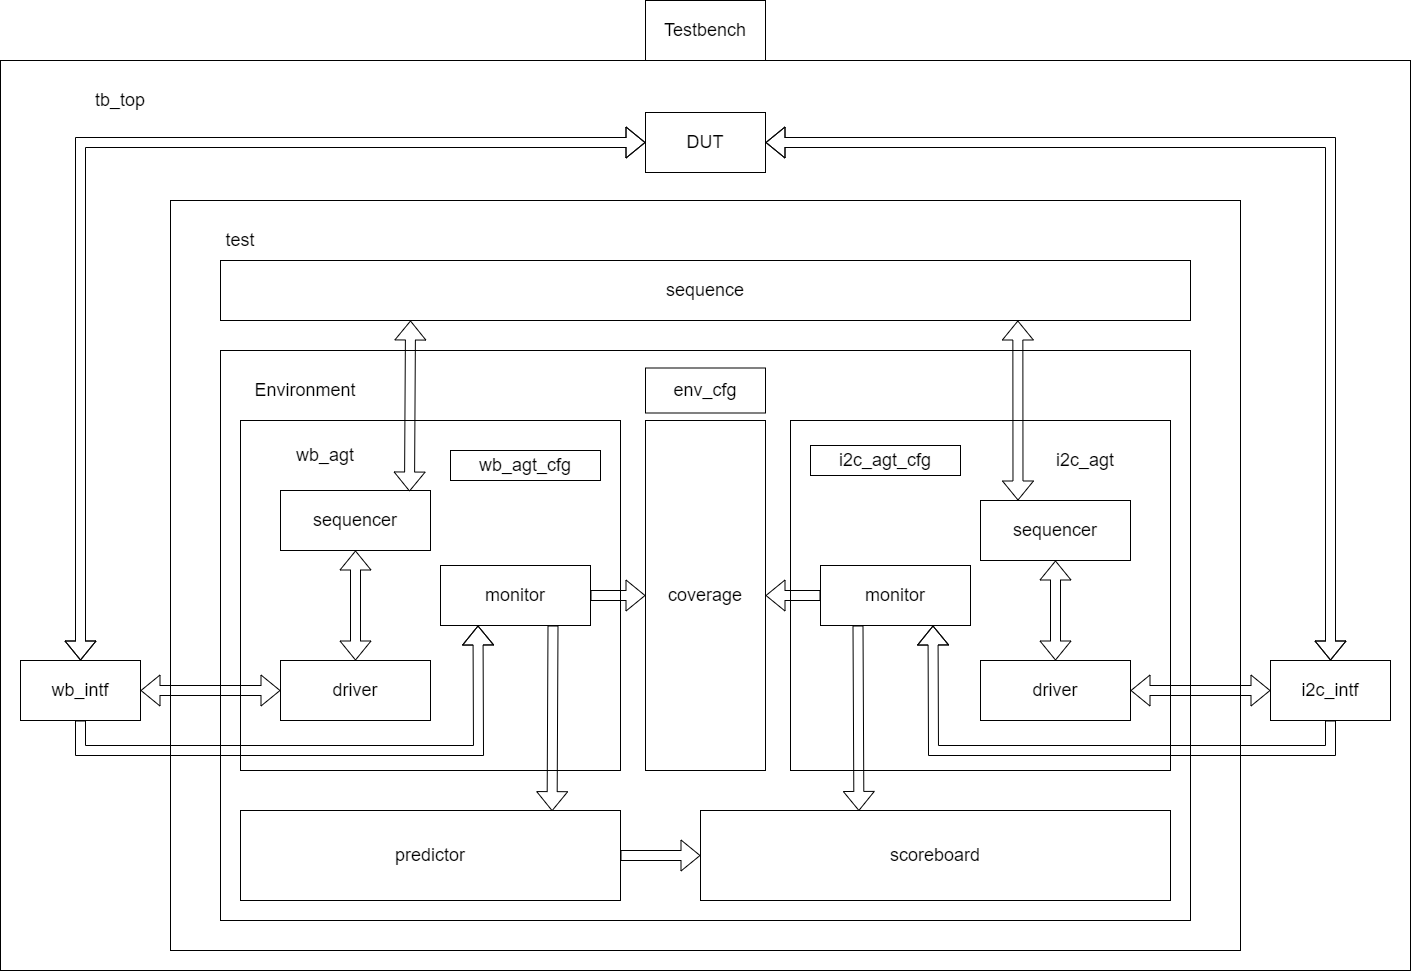

The diagram above was exported from draw.io. Its source (the exported page's mxGraphModel, read from the mxfile embedded in the PNG):
<mxGraphModel dx="2035" dy="1854" grid="1" gridSize="10" guides="1" tooltips="1" connect="1" arrows="1" fold="1" page="1" pageScale="1" pageWidth="850" pageHeight="1100" math="0" shadow="0">
  <root>
    <mxCell id="0" />
    <mxCell id="1" parent="0" />
    <mxCell id="ifURD7FmyjEAJJss8QjB-2" value="" style="rounded=0;whiteSpace=wrap;html=1;" parent="1" vertex="1">
      <mxGeometry x="-240" y="-40" width="1410" height="910" as="geometry" />
    </mxCell>
    <mxCell id="ifURD7FmyjEAJJss8QjB-3" value="&lt;font style=&quot;font-size: 18px;&quot;&gt;tb_top&lt;/font&gt;" style="rounded=0;whiteSpace=wrap;html=1;strokeWidth=0;strokeColor=#FFFFFF;" parent="1" vertex="1">
      <mxGeometry x="-180" y="-30" width="120" height="60" as="geometry" />
    </mxCell>
    <mxCell id="ifURD7FmyjEAJJss8QjB-4" value="DUT" style="rounded=0;whiteSpace=wrap;html=1;fontSize=18;strokeColor=#000000;strokeWidth=1;" parent="1" vertex="1">
      <mxGeometry x="405" y="12" width="120" height="60" as="geometry" />
    </mxCell>
    <mxCell id="ifURD7FmyjEAJJss8QjB-5" value="wb_intf" style="rounded=0;whiteSpace=wrap;html=1;fontSize=18;strokeColor=#000000;strokeWidth=1;" parent="1" vertex="1">
      <mxGeometry x="-220" y="560" width="120" height="60" as="geometry" />
    </mxCell>
    <mxCell id="ifURD7FmyjEAJJss8QjB-6" value="i2c_intf" style="rounded=0;whiteSpace=wrap;html=1;fontSize=18;strokeColor=#000000;strokeWidth=1;" parent="1" vertex="1">
      <mxGeometry x="1030" y="560" width="120" height="60" as="geometry" />
    </mxCell>
    <mxCell id="ifURD7FmyjEAJJss8QjB-13" value="" style="rounded=0;whiteSpace=wrap;html=1;fontSize=18;strokeColor=#000000;strokeWidth=1;" parent="1" vertex="1">
      <mxGeometry x="-70" y="100" width="1070" height="750" as="geometry" />
    </mxCell>
    <mxCell id="ifURD7FmyjEAJJss8QjB-14" value="&lt;font style=&quot;font-size: 18px;&quot;&gt;test&lt;/font&gt;" style="rounded=0;whiteSpace=wrap;html=1;strokeWidth=0;strokeColor=#FFFFFF;" parent="1" vertex="1">
      <mxGeometry x="-60" y="110" width="120" height="60" as="geometry" />
    </mxCell>
    <mxCell id="ifURD7FmyjEAJJss8QjB-16" value="" style="rounded=0;whiteSpace=wrap;html=1;fontSize=18;strokeColor=#000000;strokeWidth=1;" parent="1" vertex="1">
      <mxGeometry x="-20" y="250" width="970" height="570" as="geometry" />
    </mxCell>
    <mxCell id="ifURD7FmyjEAJJss8QjB-17" value="&lt;font style=&quot;font-size: 18px;&quot;&gt;Environment&lt;/font&gt;" style="rounded=0;whiteSpace=wrap;html=1;strokeWidth=0;strokeColor=#FFFFFF;" parent="1" vertex="1">
      <mxGeometry x="-10" y="260" width="150" height="60" as="geometry" />
    </mxCell>
    <mxCell id="ifURD7FmyjEAJJss8QjB-18" value="" style="rounded=0;whiteSpace=wrap;html=1;fontSize=18;strokeColor=#000000;strokeWidth=1;" parent="1" vertex="1">
      <mxGeometry y="320" width="380" height="350" as="geometry" />
    </mxCell>
    <mxCell id="ifURD7FmyjEAJJss8QjB-20" value="&lt;font style=&quot;font-size: 18px;&quot;&gt;wb_agt&lt;/font&gt;" style="rounded=0;whiteSpace=wrap;html=1;strokeWidth=0;strokeColor=#FFFFFF;" parent="1" vertex="1">
      <mxGeometry x="10" y="330" width="150" height="50" as="geometry" />
    </mxCell>
    <mxCell id="ifURD7FmyjEAJJss8QjB-24" value="&lt;font style=&quot;font-size: 18px;&quot;&gt;driver&lt;/font&gt;" style="rounded=0;whiteSpace=wrap;html=1;strokeWidth=1;strokeColor=#000000;" parent="1" vertex="1">
      <mxGeometry x="40" y="560" width="150" height="60" as="geometry" />
    </mxCell>
    <mxCell id="ifURD7FmyjEAJJss8QjB-26" value="&lt;font style=&quot;font-size: 18px;&quot;&gt;monitor&lt;/font&gt;" style="rounded=0;whiteSpace=wrap;html=1;strokeWidth=1;strokeColor=#000000;" parent="1" vertex="1">
      <mxGeometry x="200" y="465" width="150" height="60" as="geometry" />
    </mxCell>
    <mxCell id="ifURD7FmyjEAJJss8QjB-29" value="&lt;font style=&quot;font-size: 18px;&quot;&gt;sequencer&lt;/font&gt;" style="rounded=0;whiteSpace=wrap;html=1;strokeWidth=1;strokeColor=#000000;" parent="1" vertex="1">
      <mxGeometry x="40" y="390" width="150" height="60" as="geometry" />
    </mxCell>
    <mxCell id="ifURD7FmyjEAJJss8QjB-31" value="scoreboard" style="rounded=0;whiteSpace=wrap;html=1;fontSize=18;strokeColor=#000000;strokeWidth=1;" parent="1" vertex="1">
      <mxGeometry x="460" y="710" width="470" height="90" as="geometry" />
    </mxCell>
    <mxCell id="ifURD7FmyjEAJJss8QjB-33" value="env_cfg" style="rounded=0;whiteSpace=wrap;html=1;fontSize=18;strokeColor=#000000;strokeWidth=1;" parent="1" vertex="1">
      <mxGeometry x="405" y="267.5" width="120" height="45" as="geometry" />
    </mxCell>
    <mxCell id="ifURD7FmyjEAJJss8QjB-34" value="&lt;font style=&quot;font-size: 18px;&quot;&gt;wb_agt_cfg&lt;/font&gt;" style="rounded=0;whiteSpace=wrap;html=1;strokeWidth=1;strokeColor=#000000;" parent="1" vertex="1">
      <mxGeometry x="210" y="350" width="150" height="30" as="geometry" />
    </mxCell>
    <mxCell id="ifURD7FmyjEAJJss8QjB-36" value="&lt;font style=&quot;font-size: 18px;&quot;&gt;sequence&lt;/font&gt;" style="rounded=0;whiteSpace=wrap;html=1;strokeWidth=1;strokeColor=#000000;" parent="1" vertex="1">
      <mxGeometry x="-20" y="160" width="970" height="60" as="geometry" />
    </mxCell>
    <mxCell id="ifURD7FmyjEAJJss8QjB-37" value="" style="group" parent="1" vertex="1" connectable="0">
      <mxGeometry x="550" y="320" width="380" height="350" as="geometry" />
    </mxCell>
    <mxCell id="ifURD7FmyjEAJJss8QjB-21" value="" style="rounded=0;whiteSpace=wrap;html=1;fontSize=18;strokeColor=#000000;strokeWidth=1;" parent="ifURD7FmyjEAJJss8QjB-37" vertex="1">
      <mxGeometry width="380" height="350" as="geometry" />
    </mxCell>
    <mxCell id="ifURD7FmyjEAJJss8QjB-22" value="&lt;font style=&quot;font-size: 18px;&quot;&gt;i2c_agt&lt;/font&gt;" style="rounded=0;whiteSpace=wrap;html=1;strokeWidth=0;strokeColor=#FFFFFF;" parent="ifURD7FmyjEAJJss8QjB-37" vertex="1">
      <mxGeometry x="220" y="10" width="150" height="60" as="geometry" />
    </mxCell>
    <mxCell id="ifURD7FmyjEAJJss8QjB-27" value="&lt;font style=&quot;font-size: 18px;&quot;&gt;driver&lt;/font&gt;" style="rounded=0;whiteSpace=wrap;html=1;strokeWidth=1;strokeColor=#000000;" parent="ifURD7FmyjEAJJss8QjB-37" vertex="1">
      <mxGeometry x="190" y="240" width="150" height="60" as="geometry" />
    </mxCell>
    <mxCell id="ifURD7FmyjEAJJss8QjB-28" value="&lt;font style=&quot;font-size: 18px;&quot;&gt;monitor&lt;/font&gt;" style="rounded=0;whiteSpace=wrap;html=1;strokeWidth=1;strokeColor=#000000;" parent="ifURD7FmyjEAJJss8QjB-37" vertex="1">
      <mxGeometry x="30" y="145" width="150" height="60" as="geometry" />
    </mxCell>
    <mxCell id="ifURD7FmyjEAJJss8QjB-30" value="&lt;font style=&quot;font-size: 18px;&quot;&gt;sequencer&lt;/font&gt;" style="rounded=0;whiteSpace=wrap;html=1;strokeWidth=1;strokeColor=#000000;" parent="ifURD7FmyjEAJJss8QjB-37" vertex="1">
      <mxGeometry x="190" y="80" width="150" height="60" as="geometry" />
    </mxCell>
    <mxCell id="ifURD7FmyjEAJJss8QjB-35" value="&lt;font style=&quot;font-size: 18px;&quot;&gt;i2c_agt_cfg&lt;/font&gt;" style="rounded=0;whiteSpace=wrap;html=1;strokeWidth=1;strokeColor=#000000;" parent="ifURD7FmyjEAJJss8QjB-37" vertex="1">
      <mxGeometry x="20" y="25" width="150" height="30" as="geometry" />
    </mxCell>
    <mxCell id="ifURD7FmyjEAJJss8QjB-46" value="" style="shape=flexArrow;endArrow=classic;startArrow=classic;html=1;rounded=0;fontSize=18;exitX=0.5;exitY=0;exitDx=0;exitDy=0;entryX=0.5;entryY=1;entryDx=0;entryDy=0;" parent="ifURD7FmyjEAJJss8QjB-37" source="ifURD7FmyjEAJJss8QjB-27" target="ifURD7FmyjEAJJss8QjB-30" edge="1">
      <mxGeometry width="100" height="100" relative="1" as="geometry">
        <mxPoint x="260" y="260" as="sourcePoint" />
        <mxPoint x="260" y="150" as="targetPoint" />
      </mxGeometry>
    </mxCell>
    <mxCell id="ifURD7FmyjEAJJss8QjB-19" value="coverage" style="rounded=0;whiteSpace=wrap;html=1;fontSize=18;strokeColor=#000000;strokeWidth=1;" parent="1" vertex="1">
      <mxGeometry x="405" y="320" width="120" height="350" as="geometry" />
    </mxCell>
    <mxCell id="ifURD7FmyjEAJJss8QjB-39" value="" style="shape=flexArrow;endArrow=classic;startArrow=classic;html=1;rounded=0;fontSize=18;exitX=0.86;exitY=0.017;exitDx=0;exitDy=0;exitPerimeter=0;" parent="1" source="ifURD7FmyjEAJJss8QjB-29" edge="1">
      <mxGeometry width="100" height="100" relative="1" as="geometry">
        <mxPoint x="70" y="320" as="sourcePoint" />
        <mxPoint x="170" y="220" as="targetPoint" />
      </mxGeometry>
    </mxCell>
    <mxCell id="ifURD7FmyjEAJJss8QjB-40" value="" style="shape=flexArrow;endArrow=classic;startArrow=classic;html=1;rounded=0;fontSize=18;exitX=0.25;exitY=0;exitDx=0;exitDy=0;entryX=0.822;entryY=1;entryDx=0;entryDy=0;entryPerimeter=0;" parent="1" source="ifURD7FmyjEAJJss8QjB-30" target="ifURD7FmyjEAJJss8QjB-36" edge="1">
      <mxGeometry width="100" height="100" relative="1" as="geometry">
        <mxPoint x="710" y="411.02" as="sourcePoint" />
        <mxPoint x="711" y="220" as="targetPoint" />
      </mxGeometry>
    </mxCell>
    <mxCell id="ifURD7FmyjEAJJss8QjB-41" value="" style="shape=flexArrow;endArrow=classic;startArrow=classic;html=1;rounded=0;fontSize=18;exitX=0.5;exitY=0;exitDx=0;exitDy=0;entryX=0.5;entryY=1;entryDx=0;entryDy=0;" parent="1" source="ifURD7FmyjEAJJss8QjB-24" target="ifURD7FmyjEAJJss8QjB-29" edge="1">
      <mxGeometry width="100" height="100" relative="1" as="geometry">
        <mxPoint x="114.5" y="661.02" as="sourcePoint" />
        <mxPoint x="115.5" y="470" as="targetPoint" />
      </mxGeometry>
    </mxCell>
    <mxCell id="ifURD7FmyjEAJJss8QjB-44" value="" style="shape=flexArrow;endArrow=classic;html=1;rounded=0;fontSize=18;exitX=1;exitY=0.5;exitDx=0;exitDy=0;" parent="1" source="ifURD7FmyjEAJJss8QjB-26" target="ifURD7FmyjEAJJss8QjB-19" edge="1">
      <mxGeometry width="50" height="50" relative="1" as="geometry">
        <mxPoint x="430" y="480" as="sourcePoint" />
        <mxPoint x="480" y="430" as="targetPoint" />
      </mxGeometry>
    </mxCell>
    <mxCell id="ifURD7FmyjEAJJss8QjB-47" value="" style="shape=flexArrow;endArrow=classic;html=1;rounded=0;fontSize=18;entryX=1;entryY=0.5;entryDx=0;entryDy=0;exitX=0;exitY=0.5;exitDx=0;exitDy=0;" parent="1" source="ifURD7FmyjEAJJss8QjB-28" target="ifURD7FmyjEAJJss8QjB-19" edge="1">
      <mxGeometry width="50" height="50" relative="1" as="geometry">
        <mxPoint x="430" y="480" as="sourcePoint" />
        <mxPoint x="480" y="430" as="targetPoint" />
      </mxGeometry>
    </mxCell>
    <mxCell id="ifURD7FmyjEAJJss8QjB-50" value="" style="shape=flexArrow;endArrow=classic;startArrow=classic;html=1;rounded=0;fontSize=18;exitX=0.5;exitY=0;exitDx=0;exitDy=0;entryX=0;entryY=0.5;entryDx=0;entryDy=0;" parent="1" source="ifURD7FmyjEAJJss8QjB-5" target="ifURD7FmyjEAJJss8QjB-4" edge="1">
      <mxGeometry width="100" height="100" relative="1" as="geometry">
        <mxPoint x="350" y="500" as="sourcePoint" />
        <mxPoint x="450" y="400" as="targetPoint" />
        <Array as="points">
          <mxPoint x="-160" y="42" />
        </Array>
      </mxGeometry>
    </mxCell>
    <mxCell id="ifURD7FmyjEAJJss8QjB-51" value="" style="shape=flexArrow;endArrow=classic;startArrow=classic;html=1;rounded=0;fontSize=18;entryX=1;entryY=0.5;entryDx=0;entryDy=0;exitX=0.5;exitY=0;exitDx=0;exitDy=0;" parent="1" source="ifURD7FmyjEAJJss8QjB-6" target="ifURD7FmyjEAJJss8QjB-4" edge="1">
      <mxGeometry width="100" height="100" relative="1" as="geometry">
        <mxPoint x="350" y="500" as="sourcePoint" />
        <mxPoint x="450" y="400" as="targetPoint" />
        <Array as="points">
          <mxPoint x="1090" y="42" />
        </Array>
      </mxGeometry>
    </mxCell>
    <mxCell id="ifURD7FmyjEAJJss8QjB-52" value="" style="shape=flexArrow;endArrow=classic;startArrow=classic;html=1;rounded=0;fontSize=18;exitX=1;exitY=0.5;exitDx=0;exitDy=0;entryX=0;entryY=0.5;entryDx=0;entryDy=0;" parent="1" source="ifURD7FmyjEAJJss8QjB-5" target="ifURD7FmyjEAJJss8QjB-24" edge="1">
      <mxGeometry width="100" height="100" relative="1" as="geometry">
        <mxPoint x="430" y="500" as="sourcePoint" />
        <mxPoint x="530" y="400" as="targetPoint" />
      </mxGeometry>
    </mxCell>
    <mxCell id="ifURD7FmyjEAJJss8QjB-53" value="" style="shape=flexArrow;endArrow=classic;startArrow=classic;html=1;rounded=0;fontSize=18;entryX=0;entryY=0.5;entryDx=0;entryDy=0;" parent="1" target="ifURD7FmyjEAJJss8QjB-6" edge="1">
      <mxGeometry width="100" height="100" relative="1" as="geometry">
        <mxPoint x="890" y="590" as="sourcePoint" />
        <mxPoint x="50" y="600" as="targetPoint" />
      </mxGeometry>
    </mxCell>
    <mxCell id="ifURD7FmyjEAJJss8QjB-54" value="" style="shape=flexArrow;endArrow=classic;html=1;rounded=0;fontSize=18;entryX=0.25;entryY=1;entryDx=0;entryDy=0;" parent="1" target="ifURD7FmyjEAJJss8QjB-26" edge="1">
      <mxGeometry width="50" height="50" relative="1" as="geometry">
        <mxPoint x="-160" y="620" as="sourcePoint" />
        <mxPoint x="500" y="430" as="targetPoint" />
        <Array as="points">
          <mxPoint x="-160" y="650" />
          <mxPoint x="238" y="650" />
        </Array>
      </mxGeometry>
    </mxCell>
    <mxCell id="ifURD7FmyjEAJJss8QjB-56" value="" style="shape=flexArrow;endArrow=classic;html=1;rounded=0;fontSize=18;exitX=0.5;exitY=1;exitDx=0;exitDy=0;entryX=0.75;entryY=1;entryDx=0;entryDy=0;" parent="1" source="ifURD7FmyjEAJJss8QjB-6" target="ifURD7FmyjEAJJss8QjB-28" edge="1">
      <mxGeometry width="50" height="50" relative="1" as="geometry">
        <mxPoint x="450" y="480" as="sourcePoint" />
        <mxPoint x="500" y="430" as="targetPoint" />
        <Array as="points">
          <mxPoint x="1090" y="650" />
          <mxPoint x="693" y="650" />
        </Array>
      </mxGeometry>
    </mxCell>
    <mxCell id="ifURD7FmyjEAJJss8QjB-57" value="" style="shape=flexArrow;endArrow=classic;html=1;rounded=0;fontSize=18;exitX=0.25;exitY=1;exitDx=0;exitDy=0;entryX=0.337;entryY=0.005;entryDx=0;entryDy=0;entryPerimeter=0;" parent="1" source="ifURD7FmyjEAJJss8QjB-28" target="ifURD7FmyjEAJJss8QjB-31" edge="1">
      <mxGeometry width="50" height="50" relative="1" as="geometry">
        <mxPoint x="450" y="480" as="sourcePoint" />
        <mxPoint x="617" y="700" as="targetPoint" />
      </mxGeometry>
    </mxCell>
    <mxCell id="ifURD7FmyjEAJJss8QjB-58" value="" style="shape=flexArrow;endArrow=classic;html=1;rounded=0;fontSize=18;exitX=0.75;exitY=1;exitDx=0;exitDy=0;entryX=0.82;entryY=0.007;entryDx=0;entryDy=0;entryPerimeter=0;" parent="1" source="ifURD7FmyjEAJJss8QjB-26" target="ntn2G17EJ8bJRs3fznQx-1" edge="1">
      <mxGeometry width="50" height="50" relative="1" as="geometry">
        <mxPoint x="310" y="535" as="sourcePoint" />
        <mxPoint x="313" y="690" as="targetPoint" />
      </mxGeometry>
    </mxCell>
    <mxCell id="ifURD7FmyjEAJJss8QjB-59" value="Testbench" style="rounded=0;whiteSpace=wrap;html=1;fontSize=18;strokeColor=#000000;strokeWidth=1;" parent="1" vertex="1">
      <mxGeometry x="405" y="-100" width="120" height="60" as="geometry" />
    </mxCell>
    <mxCell id="ntn2G17EJ8bJRs3fznQx-1" value="predictor" style="rounded=0;whiteSpace=wrap;html=1;fontSize=18;strokeColor=#000000;strokeWidth=1;" vertex="1" parent="1">
      <mxGeometry y="710" width="380" height="90" as="geometry" />
    </mxCell>
    <mxCell id="ntn2G17EJ8bJRs3fznQx-2" value="" style="shape=flexArrow;endArrow=classic;html=1;rounded=0;exitX=1;exitY=0.5;exitDx=0;exitDy=0;entryX=0;entryY=0.5;entryDx=0;entryDy=0;" edge="1" parent="1" source="ntn2G17EJ8bJRs3fznQx-1" target="ifURD7FmyjEAJJss8QjB-31">
      <mxGeometry width="50" height="50" relative="1" as="geometry">
        <mxPoint x="510" y="700" as="sourcePoint" />
        <mxPoint x="560" y="650" as="targetPoint" />
      </mxGeometry>
    </mxCell>
  </root>
</mxGraphModel>